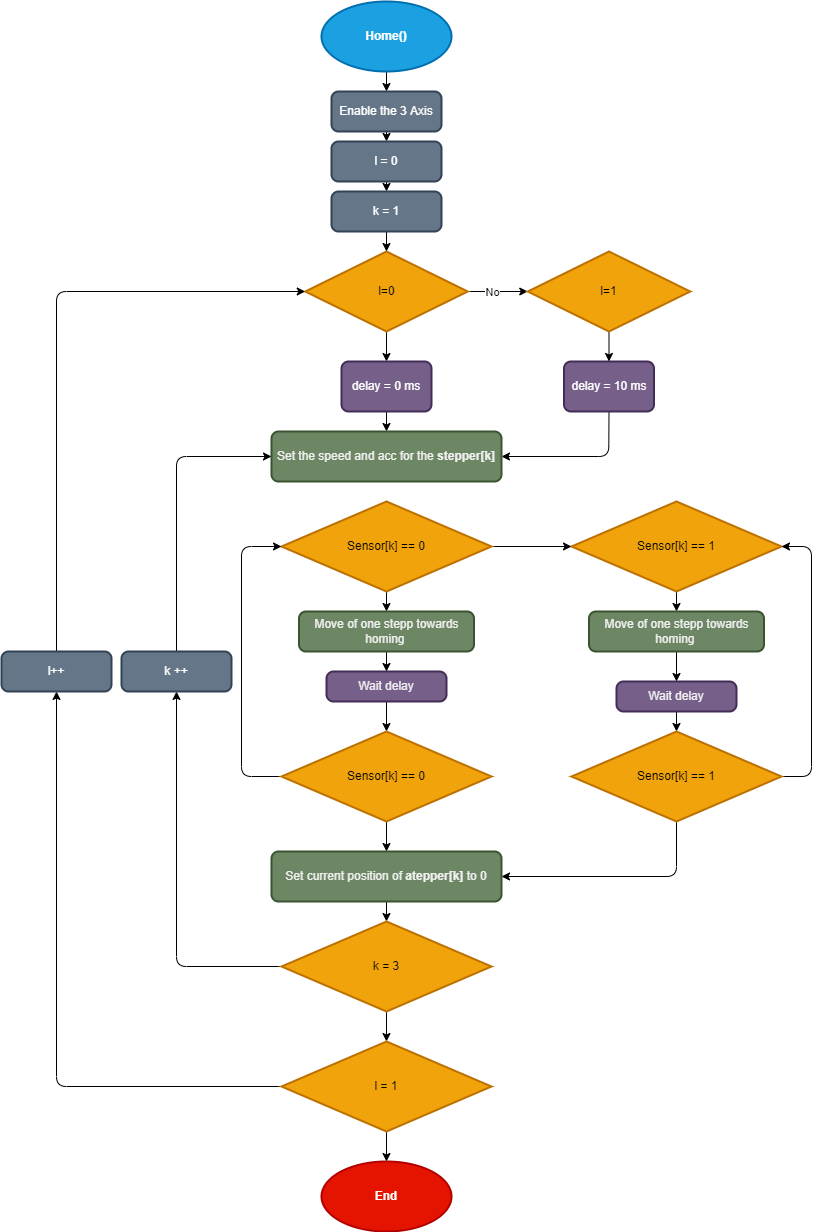

The diagram above was exported from draw.io. Its source (the exported page's mxGraphModel, read from the mxfile embedded in the PNG):
<mxGraphModel dx="878" dy="528" grid="0" gridSize="10" guides="1" tooltips="1" connect="1" arrows="1" fold="1" page="1" pageScale="1" pageWidth="850" pageHeight="1100" math="0" shadow="0">
  <root>
    <mxCell id="0" />
    <mxCell id="1" parent="0" />
    <mxCell id="19" style="edgeStyle=none;html=1;exitX=0.5;exitY=1;exitDx=0;exitDy=0;exitPerimeter=0;entryX=0.5;entryY=0;entryDx=0;entryDy=0;rounded=1;" parent="1" source="2" target="3" edge="1">
      <mxGeometry relative="1" as="geometry" />
    </mxCell>
    <mxCell id="2" value="Home()" style="strokeWidth=2;html=1;shape=mxgraph.flowchart.start_1;whiteSpace=wrap;fillColor=#1ba1e2;strokeColor=#006EAF;shadow=0;fontStyle=1;fontColor=#ffffff;rounded=1;" parent="1" vertex="1">
      <mxGeometry x="330" y="50" width="130" height="70" as="geometry" />
    </mxCell>
    <mxCell id="18" style="edgeStyle=none;html=1;exitX=0.5;exitY=1;exitDx=0;exitDy=0;entryX=0.5;entryY=0;entryDx=0;entryDy=0;rounded=1;" parent="1" source="3" target="4" edge="1">
      <mxGeometry relative="1" as="geometry" />
    </mxCell>
    <mxCell id="3" value="Enable the 3 Axis" style="rounded=1;whiteSpace=wrap;html=1;absoluteArcSize=1;arcSize=14;strokeWidth=2;labelBackgroundColor=none;fontSize=12;fontColor=#ffffff;fillColor=#647687;strokeColor=#314354;" parent="1" vertex="1">
      <mxGeometry x="340" y="140" width="110" height="40" as="geometry" />
    </mxCell>
    <mxCell id="17" style="edgeStyle=none;html=1;exitX=0.5;exitY=1;exitDx=0;exitDy=0;entryX=0.5;entryY=0;entryDx=0;entryDy=0;rounded=1;" parent="1" source="4" target="10" edge="1">
      <mxGeometry relative="1" as="geometry" />
    </mxCell>
    <mxCell id="4" value="l = 0" style="rounded=1;whiteSpace=wrap;html=1;absoluteArcSize=1;arcSize=14;strokeWidth=2;labelBackgroundColor=none;fontSize=12;fontColor=#ffffff;fillColor=#647687;strokeColor=#314354;" parent="1" vertex="1">
      <mxGeometry x="340" y="190" width="110" height="40" as="geometry" />
    </mxCell>
    <mxCell id="7" value="" style="edgeStyle=none;html=1;rounded=1;" parent="1" source="5" target="6" edge="1">
      <mxGeometry relative="1" as="geometry" />
    </mxCell>
    <mxCell id="57" value="No" style="edgeLabel;html=1;align=center;verticalAlign=middle;resizable=0;points=[];" parent="7" vertex="1" connectable="0">
      <mxGeometry x="-0.1988" relative="1" as="geometry">
        <mxPoint as="offset" />
      </mxGeometry>
    </mxCell>
    <mxCell id="11" style="edgeStyle=none;html=1;exitX=0.5;exitY=1;exitDx=0;exitDy=0;exitPerimeter=0;entryX=0.5;entryY=0;entryDx=0;entryDy=0;rounded=1;" parent="1" source="5" target="8" edge="1">
      <mxGeometry relative="1" as="geometry" />
    </mxCell>
    <mxCell id="5" value="l=0" style="strokeWidth=2;html=1;shape=mxgraph.flowchart.decision;whiteSpace=wrap;labelBackgroundColor=none;fontSize=12;fontColor=#000000;fillColor=#f0a30a;strokeColor=#BD7000;rounded=1;" parent="1" vertex="1">
      <mxGeometry x="313.75" y="300" width="162.5" height="80" as="geometry" />
    </mxCell>
    <mxCell id="12" style="edgeStyle=none;html=1;exitX=0.5;exitY=1;exitDx=0;exitDy=0;exitPerimeter=0;entryX=0.5;entryY=0;entryDx=0;entryDy=0;rounded=1;" parent="1" source="6" target="9" edge="1">
      <mxGeometry relative="1" as="geometry" />
    </mxCell>
    <mxCell id="6" value="l=1" style="strokeWidth=2;html=1;shape=mxgraph.flowchart.decision;whiteSpace=wrap;labelBackgroundColor=none;fontSize=12;fontColor=#000000;fillColor=#f0a30a;strokeColor=#BD7000;rounded=1;" parent="1" vertex="1">
      <mxGeometry x="536.25" y="300" width="162.5" height="80" as="geometry" />
    </mxCell>
    <mxCell id="15" style="edgeStyle=none;html=1;exitX=0.5;exitY=1;exitDx=0;exitDy=0;entryX=0.5;entryY=0;entryDx=0;entryDy=0;rounded=1;" parent="1" source="8" target="13" edge="1">
      <mxGeometry relative="1" as="geometry" />
    </mxCell>
    <mxCell id="8" value="&lt;font color=&quot;#ffffff&quot;&gt;delay = 0 ms&lt;/font&gt;" style="rounded=1;whiteSpace=wrap;html=1;absoluteArcSize=1;arcSize=14;strokeWidth=2;labelBackgroundColor=none;fontSize=12;fontColor=#ffffff;fillColor=#76608a;strokeColor=#432D57;" parent="1" vertex="1">
      <mxGeometry x="350" y="410" width="90" height="50" as="geometry" />
    </mxCell>
    <mxCell id="14" style="edgeStyle=none;html=1;exitX=0.5;exitY=1;exitDx=0;exitDy=0;entryX=1;entryY=0.5;entryDx=0;entryDy=0;rounded=1;" parent="1" source="9" target="13" edge="1">
      <mxGeometry relative="1" as="geometry">
        <Array as="points">
          <mxPoint x="617.25" y="505" />
        </Array>
      </mxGeometry>
    </mxCell>
    <mxCell id="9" value="&lt;font color=&quot;#ffffff&quot;&gt;delay = 10 ms&lt;/font&gt;" style="rounded=1;whiteSpace=wrap;html=1;absoluteArcSize=1;arcSize=14;strokeWidth=2;labelBackgroundColor=none;fontSize=12;fontColor=#ffffff;fillColor=#76608a;strokeColor=#432D57;" parent="1" vertex="1">
      <mxGeometry x="572.5" y="410" width="90" height="50" as="geometry" />
    </mxCell>
    <mxCell id="16" style="edgeStyle=none;html=1;exitX=0.5;exitY=1;exitDx=0;exitDy=0;entryX=0.5;entryY=0;entryDx=0;entryDy=0;entryPerimeter=0;rounded=1;" parent="1" source="10" target="5" edge="1">
      <mxGeometry relative="1" as="geometry" />
    </mxCell>
    <mxCell id="10" value="k = 1" style="rounded=1;whiteSpace=wrap;html=1;absoluteArcSize=1;arcSize=14;strokeWidth=2;labelBackgroundColor=none;fontSize=12;fontColor=#ffffff;fillColor=#647687;strokeColor=#314354;" parent="1" vertex="1">
      <mxGeometry x="340" y="240" width="110" height="40" as="geometry" />
    </mxCell>
    <mxCell id="13" value="&lt;span style=&quot;color: rgb(240 , 240 , 240)&quot;&gt;Set the speed and acc for the &lt;b&gt;stepper[k]&lt;/b&gt;&lt;/span&gt;" style="rounded=1;whiteSpace=wrap;html=1;absoluteArcSize=1;arcSize=14;strokeWidth=2;labelBackgroundColor=none;fontSize=12;fontColor=#ffffff;fillColor=#6d8764;strokeColor=#3A5431;" parent="1" vertex="1">
      <mxGeometry x="280" y="480" width="230" height="50" as="geometry" />
    </mxCell>
    <mxCell id="39" style="edgeStyle=none;html=1;exitX=0.5;exitY=1;exitDx=0;exitDy=0;entryX=0.5;entryY=0;entryDx=0;entryDy=0;entryPerimeter=0;rounded=1;" parent="1" source="21" target="25" edge="1">
      <mxGeometry relative="1" as="geometry" />
    </mxCell>
    <mxCell id="21" value="&lt;font color=&quot;#f0f0f0&quot;&gt;Wait delay&lt;/font&gt;" style="rounded=1;whiteSpace=wrap;html=1;absoluteArcSize=1;arcSize=14;strokeWidth=2;labelBackgroundColor=none;fontSize=12;fontColor=#ffffff;fillColor=#76608a;strokeColor=#432D57;" parent="1" vertex="1">
      <mxGeometry x="335" y="720" width="120" height="30" as="geometry" />
    </mxCell>
    <mxCell id="35" style="edgeStyle=none;html=1;exitX=0.5;exitY=1;exitDx=0;exitDy=0;exitPerimeter=0;entryX=0.5;entryY=0;entryDx=0;entryDy=0;rounded=1;" parent="1" source="22" target="34" edge="1">
      <mxGeometry relative="1" as="geometry" />
    </mxCell>
    <mxCell id="22" value="Sensor[k] == 1" style="strokeWidth=2;html=1;shape=mxgraph.flowchart.decision;whiteSpace=wrap;labelBackgroundColor=none;fontSize=12;fontColor=#000000;fillColor=#f0a30a;strokeColor=#BD7000;rounded=1;" parent="1" vertex="1">
      <mxGeometry x="580" y="550" width="210" height="90" as="geometry" />
    </mxCell>
    <mxCell id="28" style="edgeStyle=none;html=1;exitX=1;exitY=0.5;exitDx=0;exitDy=0;exitPerimeter=0;entryX=0;entryY=0.5;entryDx=0;entryDy=0;entryPerimeter=0;rounded=1;" parent="1" source="23" target="22" edge="1">
      <mxGeometry relative="1" as="geometry" />
    </mxCell>
    <mxCell id="29" style="edgeStyle=none;html=1;exitX=0.5;exitY=1;exitDx=0;exitDy=0;exitPerimeter=0;entryX=0.5;entryY=0;entryDx=0;entryDy=0;rounded=1;" parent="1" source="23" target="27" edge="1">
      <mxGeometry relative="1" as="geometry" />
    </mxCell>
    <mxCell id="23" value="Sensor[k] == 0" style="strokeWidth=2;html=1;shape=mxgraph.flowchart.decision;whiteSpace=wrap;labelBackgroundColor=none;fontSize=12;fontColor=#000000;fillColor=#f0a30a;strokeColor=#BD7000;rounded=1;" parent="1" vertex="1">
      <mxGeometry x="290" y="550" width="210" height="90" as="geometry" />
    </mxCell>
    <mxCell id="37" style="edgeStyle=none;html=1;exitX=0.5;exitY=1;exitDx=0;exitDy=0;entryX=0.5;entryY=0;entryDx=0;entryDy=0;entryPerimeter=0;rounded=1;" parent="1" source="24" target="26" edge="1">
      <mxGeometry relative="1" as="geometry" />
    </mxCell>
    <mxCell id="24" value="&lt;font color=&quot;#f0f0f0&quot;&gt;Wait delay&lt;/font&gt;" style="rounded=1;whiteSpace=wrap;html=1;absoluteArcSize=1;arcSize=14;strokeWidth=2;labelBackgroundColor=none;fontSize=12;fontColor=#ffffff;fillColor=#76608a;strokeColor=#432D57;" parent="1" vertex="1">
      <mxGeometry x="625" y="730" width="120" height="30" as="geometry" />
    </mxCell>
    <mxCell id="32" style="edgeStyle=none;html=1;exitX=0;exitY=0.5;exitDx=0;exitDy=0;exitPerimeter=0;entryX=0;entryY=0.5;entryDx=0;entryDy=0;entryPerimeter=0;rounded=1;" parent="1" source="25" target="23" edge="1">
      <mxGeometry relative="1" as="geometry">
        <Array as="points">
          <mxPoint x="250" y="825" />
          <mxPoint x="250" y="595" />
        </Array>
      </mxGeometry>
    </mxCell>
    <mxCell id="45" style="edgeStyle=none;html=1;exitX=0.5;exitY=1;exitDx=0;exitDy=0;exitPerimeter=0;entryX=0.5;entryY=0;entryDx=0;entryDy=0;rounded=1;" parent="1" source="25" target="40" edge="1">
      <mxGeometry relative="1" as="geometry" />
    </mxCell>
    <mxCell id="25" value="Sensor[k] == 0" style="strokeWidth=2;html=1;shape=mxgraph.flowchart.decision;whiteSpace=wrap;labelBackgroundColor=none;fontSize=12;fontColor=#000000;fillColor=#f0a30a;strokeColor=#BD7000;rounded=1;" parent="1" vertex="1">
      <mxGeometry x="290" y="780" width="210" height="90" as="geometry" />
    </mxCell>
    <mxCell id="33" style="edgeStyle=none;html=1;exitX=1;exitY=0.5;exitDx=0;exitDy=0;exitPerimeter=0;entryX=1;entryY=0.5;entryDx=0;entryDy=0;entryPerimeter=0;rounded=1;" parent="1" source="26" target="22" edge="1">
      <mxGeometry relative="1" as="geometry">
        <Array as="points">
          <mxPoint x="820" y="825" />
          <mxPoint x="820" y="595" />
        </Array>
      </mxGeometry>
    </mxCell>
    <mxCell id="47" style="edgeStyle=none;html=1;exitX=0.5;exitY=1;exitDx=0;exitDy=0;exitPerimeter=0;entryX=1;entryY=0.5;entryDx=0;entryDy=0;rounded=1;" parent="1" source="26" target="40" edge="1">
      <mxGeometry relative="1" as="geometry">
        <Array as="points">
          <mxPoint x="685" y="925" />
        </Array>
      </mxGeometry>
    </mxCell>
    <mxCell id="26" value="Sensor[k] == 1" style="strokeWidth=2;html=1;shape=mxgraph.flowchart.decision;whiteSpace=wrap;labelBackgroundColor=none;fontSize=12;fontColor=#000000;fillColor=#f0a30a;strokeColor=#BD7000;rounded=1;" parent="1" vertex="1">
      <mxGeometry x="580" y="780" width="210" height="90" as="geometry" />
    </mxCell>
    <mxCell id="30" style="edgeStyle=none;html=1;exitX=0.5;exitY=1;exitDx=0;exitDy=0;entryX=0.5;entryY=0;entryDx=0;entryDy=0;rounded=1;" parent="1" source="27" target="21" edge="1">
      <mxGeometry relative="1" as="geometry" />
    </mxCell>
    <mxCell id="27" value="&lt;font color=&quot;#f0f0f0&quot;&gt;Move of one stepp towards homing&amp;nbsp;&lt;/font&gt;" style="rounded=1;whiteSpace=wrap;html=1;absoluteArcSize=1;arcSize=14;strokeWidth=2;labelBackgroundColor=none;fontSize=12;fontColor=#ffffff;fillColor=#6d8764;strokeColor=#3A5431;" parent="1" vertex="1">
      <mxGeometry x="307.5" y="660" width="175" height="40" as="geometry" />
    </mxCell>
    <mxCell id="36" style="edgeStyle=none;html=1;exitX=0.5;exitY=1;exitDx=0;exitDy=0;entryX=0.5;entryY=0;entryDx=0;entryDy=0;rounded=1;" parent="1" source="34" target="24" edge="1">
      <mxGeometry relative="1" as="geometry" />
    </mxCell>
    <mxCell id="34" value="&lt;font color=&quot;#f0f0f0&quot;&gt;Move of one stepp towards homing&amp;nbsp;&lt;/font&gt;" style="rounded=1;whiteSpace=wrap;html=1;absoluteArcSize=1;arcSize=14;strokeWidth=2;labelBackgroundColor=none;fontSize=12;fontColor=#ffffff;fillColor=#6d8764;strokeColor=#3A5431;" parent="1" vertex="1">
      <mxGeometry x="597.5" y="660" width="175" height="40" as="geometry" />
    </mxCell>
    <mxCell id="46" style="edgeStyle=none;html=1;exitX=0.5;exitY=1;exitDx=0;exitDy=0;entryX=0.5;entryY=0;entryDx=0;entryDy=0;entryPerimeter=0;rounded=1;" parent="1" source="40" target="41" edge="1">
      <mxGeometry relative="1" as="geometry" />
    </mxCell>
    <mxCell id="40" value="&lt;font color=&quot;#f0f0f0&quot;&gt;Set current position of &lt;b&gt;atepper[k]&lt;/b&gt; to 0&lt;/font&gt;" style="rounded=1;whiteSpace=wrap;html=1;absoluteArcSize=1;arcSize=14;strokeWidth=2;labelBackgroundColor=none;fontSize=12;fontColor=#ffffff;fillColor=#6d8764;strokeColor=#3A5431;" parent="1" vertex="1">
      <mxGeometry x="280" y="900" width="230" height="50" as="geometry" />
    </mxCell>
    <mxCell id="51" style="edgeStyle=none;html=1;exitX=0;exitY=0.5;exitDx=0;exitDy=0;exitPerimeter=0;entryX=0.5;entryY=1;entryDx=0;entryDy=0;rounded=1;" parent="1" source="41" target="49" edge="1">
      <mxGeometry relative="1" as="geometry">
        <Array as="points">
          <mxPoint x="185" y="1015" />
        </Array>
      </mxGeometry>
    </mxCell>
    <mxCell id="55" style="edgeStyle=none;html=1;exitX=0.5;exitY=1;exitDx=0;exitDy=0;exitPerimeter=0;entryX=0.5;entryY=0;entryDx=0;entryDy=0;entryPerimeter=0;rounded=1;" parent="1" source="41" target="48" edge="1">
      <mxGeometry relative="1" as="geometry" />
    </mxCell>
    <mxCell id="41" value="k = 3" style="strokeWidth=2;html=1;shape=mxgraph.flowchart.decision;whiteSpace=wrap;labelBackgroundColor=none;fontSize=12;fontColor=#000000;fillColor=#f0a30a;strokeColor=#BD7000;rounded=1;" parent="1" vertex="1">
      <mxGeometry x="290" y="970" width="210" height="90" as="geometry" />
    </mxCell>
    <mxCell id="43" value="End" style="strokeWidth=2;html=1;shape=mxgraph.flowchart.start_1;whiteSpace=wrap;fillColor=#e51400;strokeColor=#B20000;shadow=0;fontStyle=1;fontColor=#ffffff;rounded=1;" parent="1" vertex="1">
      <mxGeometry x="330" y="1210" width="130" height="70" as="geometry" />
    </mxCell>
    <mxCell id="52" style="edgeStyle=none;html=1;exitX=0;exitY=0.5;exitDx=0;exitDy=0;exitPerimeter=0;entryX=0.5;entryY=1;entryDx=0;entryDy=0;rounded=1;" parent="1" source="48" target="50" edge="1">
      <mxGeometry relative="1" as="geometry">
        <Array as="points">
          <mxPoint x="65" y="1135" />
        </Array>
      </mxGeometry>
    </mxCell>
    <mxCell id="56" style="edgeStyle=none;html=1;exitX=0.5;exitY=1;exitDx=0;exitDy=0;exitPerimeter=0;entryX=0.5;entryY=0;entryDx=0;entryDy=0;entryPerimeter=0;rounded=1;" parent="1" source="48" target="43" edge="1">
      <mxGeometry relative="1" as="geometry" />
    </mxCell>
    <mxCell id="48" value="l = 1" style="strokeWidth=2;html=1;shape=mxgraph.flowchart.decision;whiteSpace=wrap;labelBackgroundColor=none;fontSize=12;fontColor=#000000;fillColor=#f0a30a;strokeColor=#BD7000;rounded=1;" parent="1" vertex="1">
      <mxGeometry x="290" y="1090" width="210" height="90" as="geometry" />
    </mxCell>
    <mxCell id="53" style="edgeStyle=none;html=1;exitX=0.5;exitY=0;exitDx=0;exitDy=0;entryX=0;entryY=0.5;entryDx=0;entryDy=0;rounded=1;" parent="1" source="49" target="13" edge="1">
      <mxGeometry relative="1" as="geometry">
        <Array as="points">
          <mxPoint x="185" y="505" />
        </Array>
      </mxGeometry>
    </mxCell>
    <mxCell id="49" value="k ++" style="rounded=1;whiteSpace=wrap;html=1;absoluteArcSize=1;arcSize=14;strokeWidth=2;labelBackgroundColor=none;fontSize=12;fontColor=#ffffff;fillColor=#647687;strokeColor=#314354;" parent="1" vertex="1">
      <mxGeometry x="130" y="700" width="110" height="40" as="geometry" />
    </mxCell>
    <mxCell id="54" style="edgeStyle=none;html=1;exitX=0.5;exitY=0;exitDx=0;exitDy=0;entryX=0;entryY=0.5;entryDx=0;entryDy=0;entryPerimeter=0;rounded=1;" parent="1" source="50" target="5" edge="1">
      <mxGeometry relative="1" as="geometry">
        <Array as="points">
          <mxPoint x="65" y="340" />
        </Array>
      </mxGeometry>
    </mxCell>
    <mxCell id="50" value="l++" style="rounded=1;whiteSpace=wrap;html=1;absoluteArcSize=1;arcSize=14;strokeWidth=2;labelBackgroundColor=none;fontSize=12;fontColor=#ffffff;fillColor=#647687;strokeColor=#314354;" parent="1" vertex="1">
      <mxGeometry x="10" y="700" width="110" height="40" as="geometry" />
    </mxCell>
  </root>
</mxGraphModel>